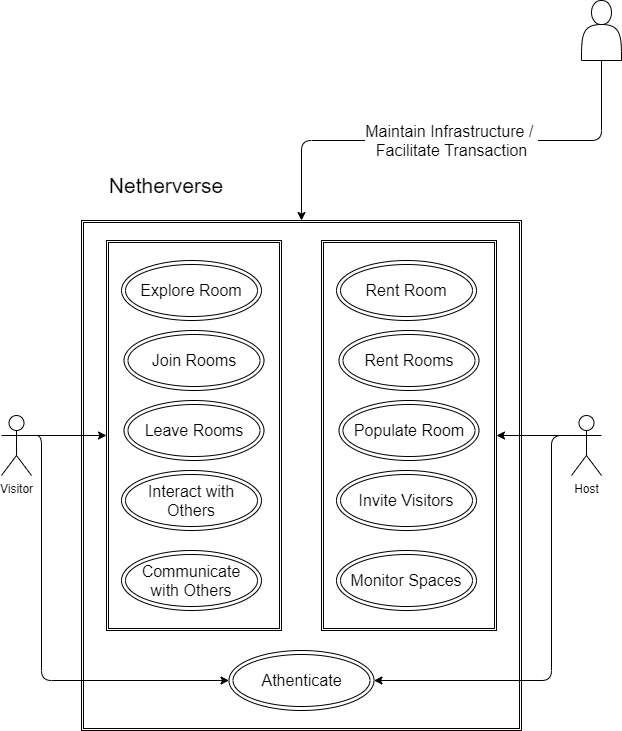

The diagram above was exported from draw.io. Its source (the exported page's mxGraphModel, read from the mxfile embedded in the PNG):
<mxGraphModel dx="1420" dy="1134" grid="1" gridSize="10" guides="1" tooltips="1" connect="1" arrows="1" fold="1" page="1" pageScale="1" pageWidth="850" pageHeight="1100" math="0" shadow="0">
  <root>
    <mxCell id="0" />
    <mxCell id="1" parent="0" />
    <mxCell id="3" value="Visitor" style="shape=umlActor;verticalLabelPosition=bottom;verticalAlign=top;html=1;outlineConnect=0;" vertex="1" parent="1">
      <mxGeometry x="60" y="435" width="30" height="60" as="geometry" />
    </mxCell>
    <mxCell id="4" value="Host" style="shape=umlActor;verticalLabelPosition=bottom;verticalAlign=top;html=1;outlineConnect=0;" vertex="1" parent="1">
      <mxGeometry x="630" y="435" width="30" height="60" as="geometry" />
    </mxCell>
    <mxCell id="29" value="" style="group" vertex="1" connectable="0" parent="1">
      <mxGeometry x="140" y="180" width="440" height="570" as="geometry" />
    </mxCell>
    <mxCell id="6" value="Netherverse" style="text;html=1;strokeColor=none;fillColor=none;align=center;verticalAlign=middle;whiteSpace=wrap;rounded=0;spacing=2;fontSize=21;" vertex="1" parent="29">
      <mxGeometry x="10" width="150" height="50" as="geometry" />
    </mxCell>
    <mxCell id="27" value="" style="shape=ext;double=1;rounded=0;whiteSpace=wrap;html=1;fontSize=16;" vertex="1" parent="29">
      <mxGeometry y="60" width="440" height="510" as="geometry" />
    </mxCell>
    <mxCell id="19" value="" style="group" vertex="1" connectable="0" parent="29">
      <mxGeometry x="25" y="80" width="175" height="390" as="geometry" />
    </mxCell>
    <mxCell id="10" value="" style="shape=ext;double=1;rounded=0;whiteSpace=wrap;html=1;fontSize=21;" vertex="1" parent="19">
      <mxGeometry width="175" height="390" as="geometry" />
    </mxCell>
    <mxCell id="11" value="Explore Room" style="ellipse;shape=doubleEllipse;whiteSpace=wrap;html=1;fontSize=16;" vertex="1" parent="19">
      <mxGeometry x="15" y="20" width="140" height="60" as="geometry" />
    </mxCell>
    <mxCell id="13" value="Join Rooms" style="ellipse;shape=doubleEllipse;whiteSpace=wrap;html=1;fontSize=16;" vertex="1" parent="19">
      <mxGeometry x="17.5" y="90" width="140" height="60" as="geometry" />
    </mxCell>
    <mxCell id="14" value="Leave Rooms" style="ellipse;shape=doubleEllipse;whiteSpace=wrap;html=1;fontSize=16;" vertex="1" parent="19">
      <mxGeometry x="17.5" y="160" width="140" height="60" as="geometry" />
    </mxCell>
    <mxCell id="15" value="Interact with Others" style="ellipse;shape=doubleEllipse;whiteSpace=wrap;html=1;fontSize=16;" vertex="1" parent="19">
      <mxGeometry x="15" y="230" width="140" height="60" as="geometry" />
    </mxCell>
    <mxCell id="18" value="Communicate with Others" style="ellipse;shape=doubleEllipse;whiteSpace=wrap;html=1;fontSize=16;" vertex="1" parent="19">
      <mxGeometry x="15" y="310" width="140" height="60" as="geometry" />
    </mxCell>
    <mxCell id="20" value="" style="group" vertex="1" connectable="0" parent="29">
      <mxGeometry x="240" y="80" width="175" height="390" as="geometry" />
    </mxCell>
    <mxCell id="21" value="" style="shape=ext;double=1;rounded=0;whiteSpace=wrap;html=1;fontSize=21;" vertex="1" parent="20">
      <mxGeometry width="175" height="390" as="geometry" />
    </mxCell>
    <mxCell id="22" value="Rent Room" style="ellipse;shape=doubleEllipse;whiteSpace=wrap;html=1;fontSize=16;" vertex="1" parent="20">
      <mxGeometry x="15" y="20" width="140" height="60" as="geometry" />
    </mxCell>
    <mxCell id="23" value="Rent Rooms" style="ellipse;shape=doubleEllipse;whiteSpace=wrap;html=1;fontSize=16;" vertex="1" parent="20">
      <mxGeometry x="17.5" y="90" width="140" height="60" as="geometry" />
    </mxCell>
    <mxCell id="24" value="Populate Room" style="ellipse;shape=doubleEllipse;whiteSpace=wrap;html=1;fontSize=16;" vertex="1" parent="20">
      <mxGeometry x="17.5" y="160" width="140" height="60" as="geometry" />
    </mxCell>
    <mxCell id="25" value="Invite Visitors" style="ellipse;shape=doubleEllipse;whiteSpace=wrap;html=1;fontSize=16;" vertex="1" parent="20">
      <mxGeometry x="15" y="230" width="140" height="60" as="geometry" />
    </mxCell>
    <mxCell id="26" value="Monitor Spaces" style="ellipse;shape=doubleEllipse;whiteSpace=wrap;html=1;fontSize=16;" vertex="1" parent="20">
      <mxGeometry x="15" y="310" width="140" height="60" as="geometry" />
    </mxCell>
    <mxCell id="28" value="Athenticate" style="ellipse;shape=doubleEllipse;whiteSpace=wrap;html=1;fontSize=16;" vertex="1" parent="29">
      <mxGeometry x="147.5" y="490" width="145" height="60" as="geometry" />
    </mxCell>
    <mxCell id="34" value="" style="edgeStyle=elbowEdgeStyle;elbow=horizontal;endArrow=classic;html=1;fontSize=16;exitX=1;exitY=0.3333333333333333;exitDx=0;exitDy=0;exitPerimeter=0;entryX=0;entryY=0.5;entryDx=0;entryDy=0;" edge="1" parent="1" source="3" target="28">
      <mxGeometry width="50" height="50" relative="1" as="geometry">
        <mxPoint x="490" y="300" as="sourcePoint" />
        <mxPoint x="540" y="250" as="targetPoint" />
        <Array as="points">
          <mxPoint x="100" y="540" />
        </Array>
      </mxGeometry>
    </mxCell>
    <mxCell id="35" value="" style="endArrow=classic;html=1;fontSize=16;exitX=1;exitY=0.3333333333333333;exitDx=0;exitDy=0;exitPerimeter=0;entryX=0;entryY=0.5;entryDx=0;entryDy=0;" edge="1" parent="1" source="3" target="10">
      <mxGeometry width="50" height="50" relative="1" as="geometry">
        <mxPoint x="490" y="300" as="sourcePoint" />
        <mxPoint x="540" y="250" as="targetPoint" />
      </mxGeometry>
    </mxCell>
    <mxCell id="36" value="" style="endArrow=classic;html=1;fontSize=16;exitX=0;exitY=0.3333333333333333;exitDx=0;exitDy=0;exitPerimeter=0;entryX=1;entryY=0.5;entryDx=0;entryDy=0;" edge="1" parent="1" source="4" target="21">
      <mxGeometry width="50" height="50" relative="1" as="geometry">
        <mxPoint x="530" y="310" as="sourcePoint" />
        <mxPoint x="625" y="120" as="targetPoint" />
      </mxGeometry>
    </mxCell>
    <mxCell id="38" value="" style="edgeStyle=elbowEdgeStyle;elbow=horizontal;endArrow=classic;html=1;fontSize=16;entryX=1;entryY=0.5;entryDx=0;entryDy=0;exitX=0;exitY=0.3333333333333333;exitDx=0;exitDy=0;exitPerimeter=0;" edge="1" parent="1" source="4" target="28">
      <mxGeometry width="50" height="50" relative="1" as="geometry">
        <mxPoint x="600" y="420" as="sourcePoint" />
        <mxPoint x="810" y="440" as="targetPoint" />
        <Array as="points">
          <mxPoint x="610" y="540" />
        </Array>
      </mxGeometry>
    </mxCell>
    <mxCell id="39" value="" style="shape=actor;whiteSpace=wrap;html=1;fontSize=16;" vertex="1" parent="1">
      <mxGeometry x="640" y="20" width="40" height="60" as="geometry" />
    </mxCell>
    <mxCell id="42" value="Maintain Infrastructure / &lt;br&gt;Facilitate Transaction" style="edgeStyle=elbowEdgeStyle;elbow=vertical;endArrow=classic;html=1;fontSize=16;exitX=0.5;exitY=1;exitDx=0;exitDy=0;" edge="1" parent="1" source="39" target="27">
      <mxGeometry width="50" height="50" relative="1" as="geometry">
        <mxPoint x="580" y="180" as="sourcePoint" />
        <mxPoint x="630" y="130" as="targetPoint" />
      </mxGeometry>
    </mxCell>
  </root>
</mxGraphModel>